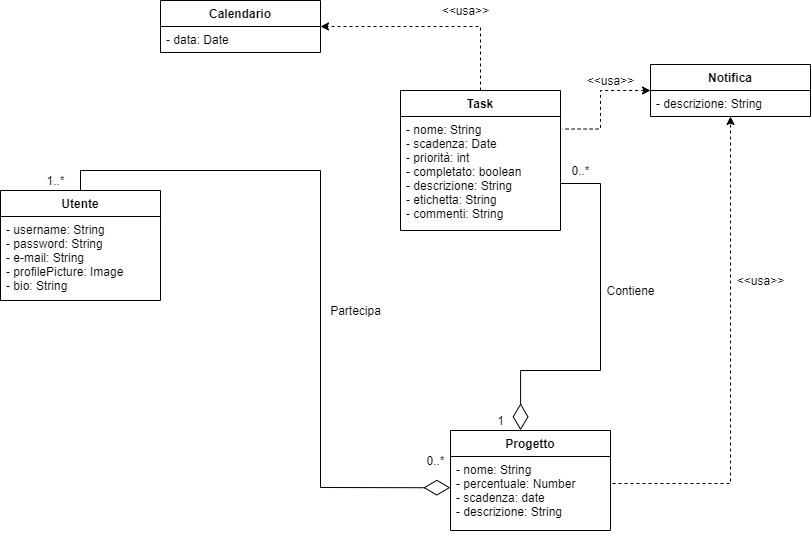

The diagram above was exported from draw.io. Its source (the exported page's mxGraphModel, read from the mxfile embedded in the PNG):
<mxGraphModel dx="1024" dy="1761" grid="1" gridSize="10" guides="1" tooltips="1" connect="1" arrows="1" fold="1" page="1" pageScale="1" pageWidth="827" pageHeight="1169" math="0" shadow="0">
  <root>
    <mxCell id="0" />
    <mxCell id="1" parent="0" />
    <mxCell id="PaAS54F9p18WuEmalR5N-5" value="Utente" style="swimlane;fontStyle=1;align=center;verticalAlign=top;childLayout=stackLayout;horizontal=1;startSize=26;horizontalStack=0;resizeParent=1;resizeParentMax=0;resizeLast=0;collapsible=1;marginBottom=0;" parent="1" vertex="1">
      <mxGeometry x="120" y="100" width="160" height="110" as="geometry" />
    </mxCell>
    <mxCell id="PaAS54F9p18WuEmalR5N-6" value="- username: String&#10;- password: String&#10;- e-mail: String&#10;- profilePicture: Image&#10;- bio: String" style="text;strokeColor=none;fillColor=none;align=left;verticalAlign=top;spacingLeft=4;spacingRight=4;overflow=hidden;rotatable=0;points=[[0,0.5],[1,0.5]];portConstraint=eastwest;" parent="PaAS54F9p18WuEmalR5N-5" vertex="1">
      <mxGeometry y="26" width="160" height="84" as="geometry" />
    </mxCell>
    <mxCell id="PaAS54F9p18WuEmalR5N-9" value="Progetto" style="swimlane;fontStyle=1;align=center;verticalAlign=top;childLayout=stackLayout;horizontal=1;startSize=26;horizontalStack=0;resizeParent=1;resizeParentMax=0;resizeLast=0;collapsible=1;marginBottom=0;" parent="1" vertex="1">
      <mxGeometry x="570" y="340" width="160" height="100" as="geometry" />
    </mxCell>
    <mxCell id="PaAS54F9p18WuEmalR5N-10" value="- nome: String&#10;- percentuale: Number &#10;- scadenza: date&#10;- descrizione: String" style="text;strokeColor=none;fillColor=none;align=left;verticalAlign=top;spacingLeft=4;spacingRight=4;overflow=hidden;rotatable=0;points=[[0,0.5],[1,0.5]];portConstraint=eastwest;" parent="PaAS54F9p18WuEmalR5N-9" vertex="1">
      <mxGeometry y="26" width="160" height="74" as="geometry" />
    </mxCell>
    <mxCell id="4jaHzl71BQLai-gZ2_qI-2" style="edgeStyle=orthogonalEdgeStyle;rounded=0;orthogonalLoop=1;jettySize=auto;html=1;exitX=-0.001;exitY=0.421;exitDx=0;exitDy=0;entryX=0.5;entryY=0;entryDx=0;entryDy=0;endArrow=none;endFill=0;endSize=6;exitPerimeter=0;startArrow=diamondThin;startFill=0;startSize=24;" parent="1" source="PaAS54F9p18WuEmalR5N-10" target="PaAS54F9p18WuEmalR5N-5" edge="1">
      <mxGeometry relative="1" as="geometry">
        <Array as="points">
          <mxPoint x="540" y="397" />
          <mxPoint x="440" y="397" />
          <mxPoint x="440" y="80" />
          <mxPoint x="200" y="80" />
        </Array>
      </mxGeometry>
    </mxCell>
    <mxCell id="4jaHzl71BQLai-gZ2_qI-13" style="edgeStyle=orthogonalEdgeStyle;rounded=0;orthogonalLoop=1;jettySize=auto;html=1;exitX=0.5;exitY=0;exitDx=0;exitDy=0;entryX=1;entryY=0.5;entryDx=0;entryDy=0;endArrow=classic;endFill=1;endSize=6;dashed=1;startArrow=none;startFill=0;" parent="1" source="PaAS54F9p18WuEmalR5N-13" target="PaAS54F9p18WuEmalR5N-25" edge="1">
      <mxGeometry relative="1" as="geometry" />
    </mxCell>
    <mxCell id="PaAS54F9p18WuEmalR5N-13" value="Task" style="swimlane;fontStyle=1;align=center;verticalAlign=top;childLayout=stackLayout;horizontal=1;startSize=26;horizontalStack=0;resizeParent=1;resizeParentMax=0;resizeLast=0;collapsible=1;marginBottom=0;" parent="1" vertex="1">
      <mxGeometry x="520" width="160" height="140" as="geometry" />
    </mxCell>
    <mxCell id="4jaHzl71BQLai-gZ2_qI-9" value="- nome: String&#10;- scadenza: Date&#10;- priorità: int&#10;- completato: boolean&#10;- descrizione: String&#10;- etichetta: String&#10;- commenti: String" style="text;strokeColor=none;fillColor=none;align=left;verticalAlign=top;spacingLeft=4;spacingRight=4;overflow=hidden;rotatable=0;points=[[0,0.5],[1,0.5]];portConstraint=eastwest;" parent="PaAS54F9p18WuEmalR5N-13" vertex="1">
      <mxGeometry y="26" width="160" height="114" as="geometry" />
    </mxCell>
    <mxCell id="4jaHzl71BQLai-gZ2_qI-11" style="edgeStyle=orthogonalEdgeStyle;rounded=0;orthogonalLoop=1;jettySize=auto;html=1;exitX=0;exitY=0.5;exitDx=0;exitDy=0;entryX=1.01;entryY=0.11;entryDx=0;entryDy=0;entryPerimeter=0;endArrow=none;endFill=0;endSize=6;dashed=1;startArrow=classic;startFill=1;" parent="1" source="PaAS54F9p18WuEmalR5N-17" target="4jaHzl71BQLai-gZ2_qI-9" edge="1">
      <mxGeometry relative="1" as="geometry">
        <Array as="points">
          <mxPoint x="720" />
          <mxPoint x="720" y="39" />
        </Array>
      </mxGeometry>
    </mxCell>
    <mxCell id="PaAS54F9p18WuEmalR5N-17" value="Notifica" style="swimlane;fontStyle=1;align=center;verticalAlign=top;childLayout=stackLayout;horizontal=1;startSize=26;horizontalStack=0;resizeParent=1;resizeParentMax=0;resizeLast=0;collapsible=1;marginBottom=0;" parent="1" vertex="1">
      <mxGeometry x="770" y="-26" width="160" height="52" as="geometry" />
    </mxCell>
    <mxCell id="PaAS54F9p18WuEmalR5N-18" value="- descrizione: String" style="text;strokeColor=none;fillColor=none;align=left;verticalAlign=top;spacingLeft=4;spacingRight=4;overflow=hidden;rotatable=0;points=[[0,0.5],[1,0.5]];portConstraint=eastwest;" parent="PaAS54F9p18WuEmalR5N-17" vertex="1">
      <mxGeometry y="26" width="160" height="26" as="geometry" />
    </mxCell>
    <mxCell id="PaAS54F9p18WuEmalR5N-25" value="Calendario" style="swimlane;fontStyle=1;align=center;verticalAlign=top;childLayout=stackLayout;horizontal=1;startSize=26;horizontalStack=0;resizeParent=1;resizeParentMax=0;resizeLast=0;collapsible=1;marginBottom=0;" parent="1" vertex="1">
      <mxGeometry x="280" y="-90" width="160" height="52" as="geometry" />
    </mxCell>
    <mxCell id="PaAS54F9p18WuEmalR5N-26" value="- data: Date" style="text;strokeColor=none;fillColor=none;align=left;verticalAlign=top;spacingLeft=4;spacingRight=4;overflow=hidden;rotatable=0;points=[[0,0.5],[1,0.5]];portConstraint=eastwest;" parent="PaAS54F9p18WuEmalR5N-25" vertex="1">
      <mxGeometry y="26" width="160" height="26" as="geometry" />
    </mxCell>
    <mxCell id="4jaHzl71BQLai-gZ2_qI-3" value="1..*" style="text;html=1;align=center;verticalAlign=middle;resizable=0;points=[];autosize=1;" parent="1" vertex="1">
      <mxGeometry x="160" y="80" width="30" height="20" as="geometry" />
    </mxCell>
    <mxCell id="4jaHzl71BQLai-gZ2_qI-4" value="0..*" style="text;html=1;align=center;verticalAlign=middle;resizable=0;points=[];autosize=1;" parent="1" vertex="1">
      <mxGeometry x="540" y="360" width="30" height="20" as="geometry" />
    </mxCell>
    <mxCell id="4jaHzl71BQLai-gZ2_qI-10" style="edgeStyle=orthogonalEdgeStyle;rounded=0;orthogonalLoop=1;jettySize=auto;html=1;exitX=1;exitY=0.5;exitDx=0;exitDy=0;endArrow=diamondThin;endFill=0;endSize=24;entryX=0.438;entryY=-0.002;entryDx=0;entryDy=0;entryPerimeter=0;" parent="1" source="4jaHzl71BQLai-gZ2_qI-9" target="PaAS54F9p18WuEmalR5N-9" edge="1">
      <mxGeometry relative="1" as="geometry">
        <mxPoint x="640" y="318" as="targetPoint" />
        <Array as="points">
          <mxPoint x="680" y="93" />
          <mxPoint x="720" y="93" />
          <mxPoint x="720" y="280" />
          <mxPoint x="640" y="280" />
        </Array>
      </mxGeometry>
    </mxCell>
    <mxCell id="4jaHzl71BQLai-gZ2_qI-14" style="edgeStyle=orthogonalEdgeStyle;rounded=0;orthogonalLoop=1;jettySize=auto;html=1;exitX=1;exitY=0.5;exitDx=0;exitDy=0;endArrow=classic;endFill=1;endSize=6;dashed=1;startArrow=none;startFill=0;" parent="1" source="PaAS54F9p18WuEmalR5N-10" edge="1">
      <mxGeometry relative="1" as="geometry">
        <mxPoint x="850" y="26" as="targetPoint" />
        <Array as="points">
          <mxPoint x="850" y="393" />
          <mxPoint x="850" y="26" />
        </Array>
      </mxGeometry>
    </mxCell>
    <mxCell id="4jaHzl71BQLai-gZ2_qI-15" value="Partecipa" style="text;html=1;align=center;verticalAlign=middle;resizable=0;points=[];autosize=1;" parent="1" vertex="1">
      <mxGeometry x="440" y="210" width="70" height="20" as="geometry" />
    </mxCell>
    <mxCell id="4jaHzl71BQLai-gZ2_qI-16" value="Contiene" style="text;html=1;align=center;verticalAlign=middle;resizable=0;points=[];autosize=1;" parent="1" vertex="1">
      <mxGeometry x="720" y="190" width="60" height="20" as="geometry" />
    </mxCell>
    <mxCell id="4jaHzl71BQLai-gZ2_qI-17" value="&amp;lt;&amp;lt;usa&amp;gt;&amp;gt;" style="text;html=1;align=center;verticalAlign=middle;resizable=0;points=[];autosize=1;" parent="1" vertex="1">
      <mxGeometry x="850" y="180" width="60" height="20" as="geometry" />
    </mxCell>
    <mxCell id="4jaHzl71BQLai-gZ2_qI-18" value="&amp;lt;&amp;lt;usa&amp;gt;&amp;gt;" style="text;html=1;align=center;verticalAlign=middle;resizable=0;points=[];autosize=1;" parent="1" vertex="1">
      <mxGeometry x="700" y="-20" width="60" height="20" as="geometry" />
    </mxCell>
    <mxCell id="4jaHzl71BQLai-gZ2_qI-19" value="&amp;lt;&amp;lt;usa&amp;gt;&amp;gt;" style="text;html=1;align=center;verticalAlign=middle;resizable=0;points=[];autosize=1;" parent="1" vertex="1">
      <mxGeometry x="555" y="-90" width="60" height="20" as="geometry" />
    </mxCell>
    <mxCell id="4jaHzl71BQLai-gZ2_qI-20" value="1" style="text;html=1;align=center;verticalAlign=middle;resizable=0;points=[];autosize=1;" parent="1" vertex="1">
      <mxGeometry x="610" y="320" width="20" height="20" as="geometry" />
    </mxCell>
    <mxCell id="4jaHzl71BQLai-gZ2_qI-21" value="0..*" style="text;html=1;align=center;verticalAlign=middle;resizable=0;points=[];autosize=1;" parent="1" vertex="1">
      <mxGeometry x="685" y="70" width="30" height="20" as="geometry" />
    </mxCell>
  </root>
</mxGraphModel>